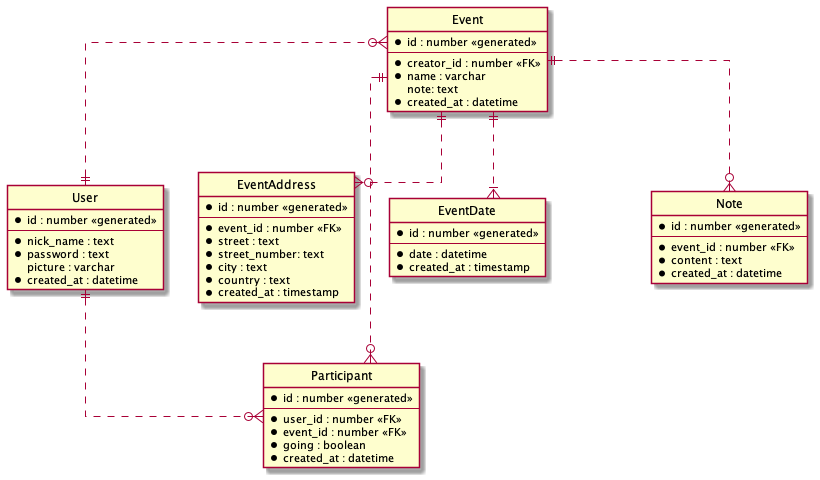

The diagram above was rendered by PlantUML. Its source (embedded in the PNG):
@startuml M33tings
' hide the spot
hide circle

' avoid problems with angled crows feet
skinparam linetype ortho

/' can sort user's friends by active status '/

entity User {
    * id : number <<generated>>
    --
    * nick_name : text
    * password : text
    picture : varchar
    * created_at : datetime
}

entity Event {
    * id : number <<generated>>
    --
    * creator_id : number <<FK>>
    * name : varchar
      note: text
    * created_at : datetime
}

entity EventAddress {
    * id : number <<generated>>
    --
    *event_id : number <<FK>>
    *street : text
    *street_number: text
    *city : text
    *country : text
    *created_at : timestamp
}

entity EventDate {
    * id : number <<generated>>
    --
    * date : datetime
    * created_at : timestamp
}

entity Participant {
    * id : number <<generated>>
    --
    * user_id : number <<FK>>
    * event_id : number <<FK>>
    * going : boolean
    * created_at : datetime
}

' entity Gallery {
'     * id : number <<generated>>
'     --
'     * event_id : number <<FK>>
' }

' entity Photo {
'     * id : number <<generated>>
'     --
'     * uploader_id : number <<FK>>
'     * gallery_id : number <<FK>>
'     * path : text
'     * created_at : datetime 
' }

entity Note {
    * id : number <<generated>>
    --
    * event_id : number <<FK>>
    * content : text
    * created_at : datetime
}


Event }o..|| User
' Event ||..|| Gallery
' Gallery ||..o{ Photo
' Photo }o..|| User
Event ||..o{ Note
Event ||..|{ EventDate
Event ||..o{ EventAddress
Event ||..o{ Participant
User ||..o{ Participant

@enduml